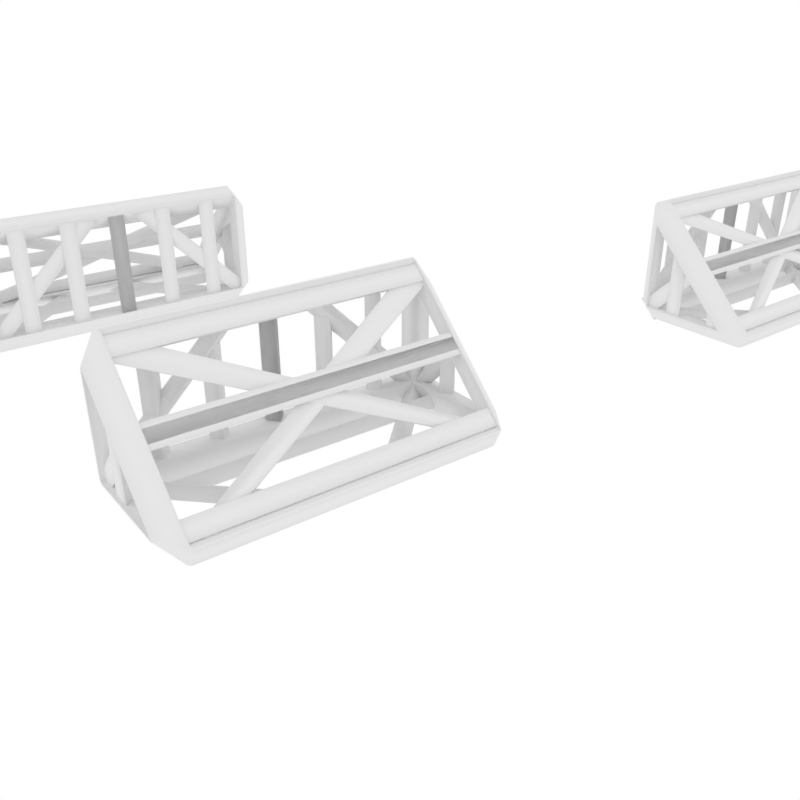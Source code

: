 # Source: Scaffolding_Blocks_-_Heavy.blend  (saved by Blender 2.79.0; exported with 4.5.12 LTS)
import bpy
from mathutils import Matrix  # noqa: F401  (used for matrix-valued properties, if any)

bpy.ops.wm.read_factory_settings(use_empty=True)
scene = bpy.context.scene
scene.name = 'HeavyScaffoldHalfSlope'

# ---- collections
col_collection_1_004 = bpy.data.collections.new('Collection 1.004'); scene.collection.children.link(col_collection_1_004)
col_collection_2_004 = bpy.data.collections.new('Collection 2.004'); scene.collection.children.link(col_collection_2_004)
col_collection_2_004.hide_render = True
col_collection_2_004.hide_viewport = True
col_collection_3_004 = bpy.data.collections.new('Collection 3.004'); scene.collection.children.link(col_collection_3_004)
col_collection_3_004.hide_render = True
col_collection_3_004.hide_viewport = True
col_collection_4_002 = bpy.data.collections.new('Collection 4.002'); scene.collection.children.link(col_collection_4_002)
col_collection_11_004 = bpy.data.collections.new('Collection 11.004'); scene.collection.children.link(col_collection_11_004)
col_collection_11_004.hide_render = True
col_collection_11_004.hide_viewport = True

# ---- materials (node trees are filled in below, after node groups)
mat_paintedmetal_colorable = bpy.data.materials.new('PaintedMetal_Colorable')
mat_collision = bpy.data.materials.new('Collision')
mat_mountpoint = bpy.data.materials.new('MountPoint')

# ---- material node trees

# ---- world
world_world_001 = bpy.data.worlds.new('World.001'); scene.world = world_world_001
world_world_001.color = (1.0, 1.0, 1.0)
world_world_001.use_sun_shadow = False
world_world_001.sun_shadow_jitter_overblur = 0.0
world_world_001.cycles.sampling_method = 'MANUAL'

# ---- cameras
cam_camera_001 = bpy.data.cameras.new('Camera.001')
cam_camera_001.clip_end = 100.0
cam_camera_001.lens = 35.0
cam_camera_001.sensor_width = 32.0
cam_camera_001.sensor_height = 18.0
cam_camera_001.ortho_scale = 7.314
cam_camera_001.dof.focus_distance = 0.0

# ---- meshes
me_cube_232 = bpy.data.meshes.new('Cube.232')
me_cube_232.from_pydata([(-1.25, -1.1, -0.2121), (-1.1, -1.1, -0.3621), (-1.1, -1.25, -0.3621), (-0.2121, -1.1, -1.25), (-0.3621, -1.1, -1.1), (-0.3621, -1.25, -1.1), (-1.1, -1.1, -1.25), (-1.1, -1.25, -1.1), (-1.25, -1.1, -1.1), (-1.1, -1.1, -1.1), (-0.15, -1.1, -1.1), (-1.1, -1.1, -0.15), (-1.25, 1.1, -0.2121), (-1.1, 1.1, -0.3621), (-1.1, 1.25, -0.3621), (-0.2121, 1.1, -1.25), (-0.3621, 1.1, -1.1), (-0.3621, 1.25, -1.1), (-1.1, 1.1, -1.25), (-1.1, 1.25, -1.1), (-1.25, 1.1, -1.1), (-1.1, 1.1, -1.1), (-0.15, 1.1, -1.1), (-1.1, 1.1, -0.15)], [], [(0, 2, 11), (10, 5, 3), (4, 5, 2, 1), (6, 7, 8), (8, 0, 1, 9), (0, 8, 7, 2), (5, 7, 6, 3), (1, 2, 7, 9), (4, 9, 7, 5), (6, 9, 4, 3), (2, 5, 10, 11), (11, 10, 4, 1), (12, 23, 14), (22, 15, 17), (16, 13, 14, 17), (18, 20, 19), (20, 21, 13, 12), (12, 14, 19, 20), (17, 15, 18, 19), (13, 21, 19, 14), (16, 17, 19, 21), (18, 15, 16, 21), (14, 23, 22, 17), (23, 13, 16, 22), (1, 0, 12, 13), (0, 11, 23, 12), (1, 13, 23, 11), (3, 15, 22, 10), (4, 16, 15, 3), (4, 10, 22, 16), (6, 18, 20, 8), (9, 21, 20, 8), (6, 18, 21, 9)])
me_cube_232.polygons.foreach_set('use_smooth', [True] * 33)
_uv = me_cube_232.uv_layers.new(name='UVMap')
_uv.uv.foreach_set('vector', [0.06918, 0.5483, 0.1629, 0.4197, 0.1708, 0.4923, 0.3928, 0.255, 0.3583, 0.2444, 0.3927, 0.2368, 0.3157, 0.2454, 0.3583, 0.2444, 0.1629, 0.4197, 0.2376, 0.3238, 0.2658, 0.105, 0.2297, 0.1493, 0.1613, 0.04711, 0.1613, 0.04711, 0.06918, 0.5483, 7.946e-05, 0.448, 0.07664, 0.03155, 0.06918, 0.5483, 0.1613, 0.04711, 0.2297, 0.1493, 0.1629, 0.4197, 0.3583, 0.2444, 0.2297, 0.1493, 0.2658, 0.105, 0.3927, 0.2368, 0.2362, 0.3225, 0.1629, 0.4197, 0.2297, 0.1493, 0.2614, 0.2041, 0.3161, 0.2445, 0.2622, 0.2033, 0.2297, 0.1493, 0.3583, 0.2444, 0.2658, 0.105, 0.3438, 0.1363, 0.3915, 0.2084, 0.3927, 0.2368, 0.1629, 0.4197, 0.3583, 0.2444, 0.3928, 0.255, 0.1708, 0.4923, 0.1708, 0.4923, 0.3928, 0.255, 0.3964, 0.2848, 0.2728, 0.4282, 0.9335, 0.5483, 0.8337, 0.4889, 0.8441, 0.4182, 0.6399, 0.2521, 0.6403, 0.235, 0.6712, 0.2435, 0.708, 0.2455, 0.775, 0.3212, 0.8441, 0.4182, 0.6712, 0.2435, 0.7548, 0.1253, 0.8512, 0.07293, 0.7861, 0.1648, 0.8512, 0.07293, 0.9315, 0.05901, 0.9999, 0.454, 0.9335, 0.5483, 0.9335, 0.5483, 0.8441, 0.4182, 0.7861, 0.1648, 0.8512, 0.07293, 0.6712, 0.2435, 0.6403, 0.235, 0.7548, 0.1253, 0.7861, 0.1648, 0.7764, 0.32, 0.756, 0.212, 0.7861, 0.1648, 0.8441, 0.4182, 0.7077, 0.2448, 0.6712, 0.2435, 0.7861, 0.1648, 0.7553, 0.2112, 0.7548, 0.1253, 0.6403, 0.235, 0.6441, 0.205, 0.6811, 0.1581, 0.8441, 0.4182, 0.8337, 0.4889, 0.6399, 0.2521, 0.6712, 0.2435, 0.8337, 0.4889, 0.7494, 0.4346, 0.635, 0.2794, 0.6399, 0.2521, 0.06918, 0.6316, 0.06918, 0.5483, 0.9335, 0.5483, 0.9335, 0.6316, 0.06918, 0.5483, 0.1708, 0.4923, 0.8337, 0.4889, 0.9335, 0.5483, 0.2728, 0.4282, 0.7494, 0.4346, 0.8337, 0.4889, 0.1708, 0.4923, 0.3927, 0.2368, 0.6403, 0.235, 0.6399, 0.2521, 0.3928, 0.255, 0.3921, 0.2082, 0.6435, 0.2046, 0.6403, 0.235, 0.3927, 0.2368, 0.3964, 0.2848, 0.3928, 0.255, 0.6399, 0.2521, 0.635, 0.2794, 0.2658, 0.105, 0.7548, 0.1253, 0.8512, 0.07293, 0.1613, 0.04711, 0.1631, 7.946e-05, 0.8529, 0.0259, 0.8512, 0.07293, 0.1613, 0.04711, 0.2658, 0.105, 0.7548, 0.1253, 0.6804, 0.1572, 0.3442, 0.1349])
me_cube_232.materials.append(mat_paintedmetal_colorable)
me_cube_232.use_remesh_preserve_volume = False
me_cube_232.use_remesh_preserve_attributes = False
me_cube_232.use_mirror_vertex_groups = False
me_cube_232.update()
me_cube_233 = bpy.data.meshes.new('Cube.233')
me_cube_233.from_pydata([(-1.209, -1.112, -1.006), (-1.209, -0.3465, -0.2522), (-1.209, -1.006, -1.112), (-1.209, -0.1407, -0.2585), (-1.121, -1.114, -1.114), (-1.121, -0.2475, -0.2592), (-1.209, -1.114, -1.114)], [], [(3, 5, 4, 2), (0, 1, 3, 2, 6), (4, 5, 1, 0)])
me_cube_233.polygons.foreach_set('use_smooth', [True] * 3)
_uv = me_cube_233.uv_layers.new(name='UVMap')
_uv.uv.foreach_set('vector', [0.08889, 0.9999, 5.424e-05, 0.9408, 5.426e-05, 5.517e-05, 0.08889, 0.06017, 0.2049, 0.05997, 0.2041, 0.8901, 0.08889, 0.9999, 0.08889, 0.06017, 0.1465, 5.424e-05, 0.2943, 0.0001857, 0.2929, 0.9409, 0.2041, 0.8901, 0.2049, 0.05997])
me_cube_233.materials.append(mat_paintedmetal_colorable)
me_cube_233.use_remesh_preserve_volume = False
me_cube_233.use_remesh_preserve_attributes = False
me_cube_233.use_mirror_vertex_groups = False
me_cube_233.update()
me_cube_234 = bpy.data.meshes.new('Cube.234')
me_cube_234.from_pydata([(-1.209, -1.112, -1.006), (-1.209, -1.006, -1.112), (-1.121, -1.114, -1.114), (-1.209, -1.114, -1.114), (-1.209, -0.7832, -0.6772), (-1.209, -0.6803, -0.7864), (-1.126, -0.6949, -0.7011)], [], [(5, 6, 2, 1), (2, 6, 4, 0), (0, 4, 5, 1, 3)])
me_cube_234.polygons.foreach_set('use_smooth', [True] * 3)
_uv = me_cube_234.uv_layers.new(name='UVMap')
_uv.uv.foreach_set('vector', [0.03662, 0.4994, 3.475e-05, 0.5, 3.475e-05, 3.475e-05, 0.03662, 0.02455, 0.1208, 3.502e-05, 0.1208, 0.5, 0.08423, 0.5009, 0.08423, 0.0248, 0.08423, 0.0248, 0.08423, 0.5009, 0.03662, 0.4994, 0.03662, 0.02455, 0.06043, 3.506e-05])
me_cube_234.materials.append(mat_paintedmetal_colorable)
me_cube_234.use_remesh_preserve_volume = False
me_cube_234.use_remesh_preserve_attributes = False
me_cube_234.use_mirror_vertex_groups = False
me_cube_234.update()
me_cube_235 = bpy.data.meshes.new('Cube.235')
me_cube_235.from_pydata([(-1.112, -1.006, -1.209), (-0.2407, -0.1346, -1.209), (-1.006, -1.112, -1.209), (-0.2066, -0.3127, -1.209), (-1.114, -1.114, -1.121), (-0.1696, -0.1696, -1.121), (-1.114, -1.114, -1.209)], [], [(3, 5, 4, 2), (0, 1, 3, 2, 6), (4, 5, 1, 0)])
me_cube_235.polygons.foreach_set('use_smooth', [True] * 3)
_uv = me_cube_235.uv_layers.new(name='UVMap')
_uv.uv.foreach_set('vector', [0.08636, 0.9046, 5.338e-05, 0.9999, 5.349e-05, 5.42e-05, 0.08636, 0.0579, 0.1987, 0.05847, 0.1987, 0.9809, 0.08636, 0.9046, 0.08636, 0.0579, 0.1425, 5.401e-05, 0.285, 5.338e-05, 0.285, 0.9999, 0.1987, 0.9809, 0.1987, 0.05847])
me_cube_235.materials.append(mat_paintedmetal_colorable)
me_cube_235.use_remesh_preserve_volume = False
me_cube_235.use_remesh_preserve_attributes = False
me_cube_235.use_mirror_vertex_groups = False
me_cube_235.update()
me_cube_236 = bpy.data.meshes.new('Cube.236')
me_cube_236.from_pydata([(-0.075, -1.125, -1.219), (-0.075, 1.125, -1.219), (0.075, -1.125, -1.219), (0.075, 1.125, -1.219), (0.0, -1.125, -1.131), (0.0, 1.125, -1.131)], [], [(3, 5, 4, 2), (0, 1, 3, 2), (4, 5, 1, 0)])
me_cube_236.polygons.foreach_set('use_smooth', [True] * 3)
_uv = me_cube_236.uv_layers.new(name='UVMap')
_uv.uv.foreach_set('vector', [0.05126, 1.0, 4.112e-05, 1.0, 4.112e-05, 4.112e-05, 0.05126, 4.112e-05, 0.1179, 4.112e-05, 0.1179, 1.0, 0.05126, 1.0, 0.05126, 4.112e-05, 0.1691, 4.112e-05, 0.1691, 1.0, 0.1179, 1.0, 0.1179, 4.112e-05])
me_cube_236.materials.append(mat_paintedmetal_colorable)
me_cube_236.use_remesh_preserve_volume = False
me_cube_236.use_remesh_preserve_attributes = False
me_cube_236.use_mirror_vertex_groups = False
me_cube_236.update()
me_cube_237 = bpy.data.meshes.new('Cube.237')
me_cube_237.from_pydata([(-0.09268, -1.114, 0.01964), (-0.09268, 1.114, 0.01964), (0.05732, -1.114, 0.01964), (0.05732, 1.114, 0.01964), (-0.01768, -1.114, 0.1071), (-0.01768, 1.114, 0.1071)], [], [(3, 5, 4, 2), (0, 1, 3, 2), (4, 5, 1, 0)])
me_cube_237.polygons.foreach_set('use_smooth', [True] * 3)
_uv = me_cube_237.uv_layers.new(name='UVMap')
_uv.uv.foreach_set('vector', [0.05126, 1.0, 4.112e-05, 1.0, 4.112e-05, 4.112e-05, 0.05126, 4.112e-05, 0.1179, 4.112e-05, 0.1179, 1.0, 0.05126, 1.0, 0.05126, 4.112e-05, 0.1691, 4.112e-05, 0.1691, 1.0, 0.1179, 1.0, 0.1179, 4.112e-05])
me_cube_237.materials.append(mat_paintedmetal_colorable)
me_cube_237.use_remesh_preserve_volume = False
me_cube_237.use_remesh_preserve_attributes = False
me_cube_237.use_mirror_vertex_groups = False
me_cube_237.update()
me_cube_238 = bpy.data.meshes.new('Cube.238')
me_cube_238.from_pydata([(-1.219, -0.075, -1.109), (-1.219, -0.075, -0.2213), (-1.219, 0.075, -1.109), (-1.219, 0.075, -0.2213), (-1.131, -4.945e-08, -1.109), (-1.131, -4.945e-08, -0.2213)], [], [(3, 5, 4, 2), (0, 1, 3, 2), (4, 5, 1, 0)])
me_cube_238.polygons.foreach_set('use_smooth', [True] * 3)
_uv = me_cube_238.uv_layers.new(name='UVMap')
_uv.uv.foreach_set('vector', [0.05126, 1.0, 4.112e-05, 1.0, 4.112e-05, 4.112e-05, 0.05126, 4.112e-05, 0.1179, 4.112e-05, 0.1179, 1.0, 0.05126, 1.0, 0.05126, 4.112e-05, 0.1691, 4.112e-05, 0.1691, 1.0, 0.1179, 1.0, 0.1179, 4.112e-05])
me_cube_238.materials.append(mat_paintedmetal_colorable)
me_cube_238.use_remesh_preserve_volume = False
me_cube_238.use_remesh_preserve_attributes = False
me_cube_238.use_mirror_vertex_groups = False
me_cube_238.update()
me_cube_239 = bpy.data.meshes.new('Cube.239')
me_cube_239.from_pydata([(-1.219, 0.9125, -0.9667), (-1.219, 0.7625, -0.9667), (-1.131, 0.8375, -0.9667), (-1.219, 0.5, -0.9667), (-1.219, 0.35, -0.9667), (-1.131, 0.425, -0.9667), (-1.219, 0.35, -0.95), (-1.131, 0.8375, -0.4625), (-1.219, 0.5, -0.8), (-1.219, 0.9125, -0.3875), (-1.219, 0.8664, -0.4336), (-1.131, 0.425, -0.875), (-1.219, 0.7625, -0.5375)], [], [(0, 1, 12, 10, 9), (2, 0, 9, 7), (3, 4, 6, 8), (5, 3, 8, 11), (11, 6, 4, 5), (7, 12, 1, 2), (8, 6, 11), (10, 12, 7, 9)])
me_cube_239.polygons.foreach_set('use_smooth', [1, 1, 1, 1, 1, 1, 0, 0])
_uv = me_cube_239.uv_layers.new(name='UVMap')
_uv.uv.foreach_set('vector', [0.1179, 4.112e-05, 0.05126, 4.112e-05, 0.05126, 0.2611, 0.09743, 0.3073, 0.1179, 0.3278, 0.1691, 4.112e-05, 0.1179, 4.112e-05, 0.1179, 0.3278, 0.1691, 0.2945, 0.1179, 4.112e-05, 0.05126, 4.112e-05, 0.05126, 0.07781, 0.1179, 0.1445, 0.1691, 4.112e-05, 0.1179, 4.112e-05, 0.1179, 0.1445, 0.1691, 0.1111, 4.112e-05, 0.1111, 0.05126, 0.07781, 0.05126, 4.112e-05, 4.112e-05, 4.112e-05, 4.112e-05, 0.2945, 0.05126, 0.2611, 0.05126, 4.112e-05, 4.112e-05, 4.112e-05, 0.0, 0.0, 0.0, 0.0, 0.0, 0.0, 0.0, 0.0, 0.0, 0.0, 0.0, 0.0, 0.0, 0.0])
me_cube_239.materials.append(mat_paintedmetal_colorable)
me_cube_239.use_remesh_preserve_volume = False
me_cube_239.use_remesh_preserve_attributes = False
me_cube_239.use_mirror_vertex_groups = False
me_cube_239.update()
me_cube_242 = bpy.data.meshes.new('Cube.242')
me_cube_242.from_pydata([(-1.09, 1.006, -0.2185), (-0.2234, -1.115, -1.085), (-0.9816, 1.112, -0.3267), (-0.2011, -0.925, -1.107), (-1.154, 1.114, -0.2782), (-0.2446, -1.049, -1.188), (-1.092, 1.114, -0.2164)], [], [(3, 5, 4, 2), (0, 1, 3, 2, 6), (4, 5, 1, 0)])
me_cube_242.polygons.foreach_set('use_smooth', [True] * 3)
_uv = me_cube_242.uv_layers.new(name='UVMap')
_uv.uv.foreach_set('vector', [0.03662, 0.9742, 3.475e-05, 1.0, 3.475e-05, 3.475e-05, 0.03662, 0.02455, 0.08423, 0.0248, 0.08423, 0.9769, 0.03662, 0.9742, 0.03662, 0.02455, 0.06043, 3.506e-05, 0.1208, 3.502e-05, 0.1208, 1.0, 0.08423, 0.9769, 0.08423, 0.0248])
me_cube_242.materials.append(mat_paintedmetal_colorable)
me_cube_242.use_remesh_preserve_volume = False
me_cube_242.use_remesh_preserve_attributes = False
me_cube_242.use_mirror_vertex_groups = False
me_cube_242.update()
me_cube_240 = bpy.data.meshes.new('Cube.240')
me_cube_240.from_pydata([(-1.25, -1.25, -1.25), (-1.25, -1.25, 0.0), (-1.25, 1.25, -1.25), (-1.25, 1.25, 0.0), (0.0, -1.25, -1.25), (0.0, 1.25, -1.25)], [], [(0, 1, 3, 2), (2, 3, 5), (4, 1, 0), (2, 5, 4, 0), (3, 1, 4, 5)])
me_cube_240.materials.append(mat_collision)
me_cube_240.use_remesh_preserve_volume = False
me_cube_240.use_remesh_preserve_attributes = False
me_cube_240.use_mirror_vertex_groups = False
me_cube_240.update()
me_mountpoint_face_001 = bpy.data.meshes.new('MountPoint.Face.001')
me_mountpoint_face_001.from_pydata([(-0.25, 1.0, -1.25), (-1.0, 1.0, -1.25), (-0.25, -1.0, -1.25), (-1.0, -1.0, -1.25), (0.0, -1.0, -1.25), (-1.25, -1.0, -1.25), (0.0, -1.25, -1.25), (-1.25, -1.25, -1.25), (-0.25, -0.625, -1.25), (-0.25, 0.625, -1.25), (-1.25, 1.0, -1.25), (0.0, 1.0, -1.25), (-1.25, 1.25, -1.25), (0.0, 1.25, -1.25), (-1.0, -0.625, -1.25), (-1.0, 0.625, -1.25)], [(0, 1), (3, 2)], [(10, 12, 13, 11), (4, 2, 0, 11), (5, 10, 1, 3), (14, 15, 9, 8), (7, 5, 4, 6)])
me_mountpoint_face_001.materials.append(mat_mountpoint)
me_mountpoint_face_001.use_remesh_preserve_volume = False
me_mountpoint_face_001.use_remesh_preserve_attributes = False
me_mountpoint_face_001.use_mirror_vertex_groups = False
me_mountpoint_face_001.update()
me_mountpoint_face_002 = bpy.data.meshes.new('MountPoint.Face.002')
me_mountpoint_face_002.from_pydata([(1.0, 1.0, -1.25), (0.25, 1.0, -1.25), (1.0, -1.0, -1.25), (0.25, -1.0, -1.25), (1.25, -1.0, -1.25), (0.0, -1.0, -1.25), (1.25, -1.25, -1.25), (0.0, -1.25, -1.25), (0.25, -0.625, -1.25), (0.25, 0.625, -1.25), (0.0, 1.0, -1.25), (1.25, 1.0, -1.25), (0.0, 1.25, -1.25), (1.25, 1.25, -1.25), (1.0, -0.625, -1.25), (1.0, 0.625, -1.25)], [(0, 1), (3, 2)], [(10, 12, 13, 11), (4, 2, 0, 11), (5, 10, 1, 3), (9, 15, 14, 8), (7, 5, 4, 6)])
me_mountpoint_face_002.materials.append(mat_mountpoint)
me_mountpoint_face_002.use_remesh_preserve_volume = False
me_mountpoint_face_002.use_remesh_preserve_attributes = False
me_mountpoint_face_002.use_mirror_vertex_groups = False
me_mountpoint_face_002.update()
me_cube_241 = bpy.data.meshes.new('Cube.241')
me_cube_241.from_pydata([(5.464e-08, -1.25, -0.625), (5.464e-08, -1.25, -1.25), (-0.625, -1.25, -0.625), (-0.625, -1.25, -1.25), (-0.625, -1.25, 0.0), (-0.625, -1.25, -1.25), (-1.25, -1.25, 0.0), (-1.25, -1.25, -1.25)], [], [(0, 2, 3, 1), (4, 6, 7, 5)])
me_cube_241.materials.append(mat_mountpoint)
me_cube_241.use_remesh_preserve_volume = False
me_cube_241.use_remesh_preserve_attributes = False
me_cube_241.use_mirror_vertex_groups = False
me_cube_241.update()
me_cube_243 = bpy.data.meshes.new('Cube.243')
me_cube_243.from_pydata([(-0.625, 1.25, 0.0), (-0.625, 1.25, -1.25), (-1.25, 1.25, 0.0), (-1.25, 1.25, -1.25), (-5.464e-08, 1.25, -0.625), (-5.464e-08, 1.25, -1.25), (-0.625, 1.25, -0.625), (-0.625, 1.25, -1.25)], [], [(0, 1, 3, 2), (4, 5, 7, 6)])
me_cube_243.materials.append(mat_mountpoint)
me_cube_243.use_remesh_preserve_volume = False
me_cube_243.use_remesh_preserve_attributes = False
me_cube_243.use_mirror_vertex_groups = False
me_cube_243.update()

# ---- objects
ob_edges_030 = bpy.data.objects.new('Edges.030', me_cube_232)
ob_strutsdiagonal_062 = bpy.data.objects.new('StrutsDiagonal.062', me_cube_233)
ob_strutsdiagonal_063 = bpy.data.objects.new('StrutsDiagonal.063', me_cube_234)
ob_strutsdiagonaltop_038 = bpy.data.objects.new('StrutsDiagonalTop.038', me_cube_235)
ob_strutstop_042 = bpy.data.objects.new('StrutsTop.042', me_cube_236)
ob_strutstop_043 = bpy.data.objects.new('StrutsTop.043', me_cube_237)
ob_strutsvertical_097 = bpy.data.objects.new('StrutsVertical.097', me_cube_238)
ob_strutsvertical_098 = bpy.data.objects.new('StrutsVertical.098', me_cube_239)
ob_strutsdiagonaltop_039 = bpy.data.objects.new('StrutsDiagonalTop.039', me_cube_242)
ob_camera_001 = bpy.data.objects.new('Camera.001', cam_camera_001)
ob_reference_008 = bpy.data.objects.new('Reference.008', None)
ob_collision_000 = bpy.data.objects.new('Collision.000', me_cube_240)
ob_mountpoint_face_nz_001 = bpy.data.objects.new('MountPoint.Face.NZ.001', me_mountpoint_face_001)
ob_mountpoint_face_nx_001 = bpy.data.objects.new('MountPoint.Face.NX.001', me_mountpoint_face_002)
ob_mountpoint_triangle_ny_001 = bpy.data.objects.new('Mountpoint.Triangle.NY.001', me_cube_241)
ob_mountpoint_triangle_py_001 = bpy.data.objects.new('Mountpoint.Triangle.PY.001', me_cube_243)
ob_mirrortopbottom_010 = bpy.data.objects.new('MirrorTopBottom.010', None)
ob_strutsdiagonaltop_035 = bpy.data.objects.new('StrutsDiagonalTop.035', me_cube_242)
ob_strutsvertical_101 = bpy.data.objects.new('StrutsVertical.101', me_cube_239)
ob_strutsvertical_100 = bpy.data.objects.new('StrutsVertical.100', me_cube_238)
ob_strutstop_039 = bpy.data.objects.new('StrutsTop.039', me_cube_237)
ob_strutstop_038 = bpy.data.objects.new('StrutsTop.038', me_cube_236)
ob_strutsdiagonaltop_034 = bpy.data.objects.new('StrutsDiagonalTop.034', me_cube_235)
ob_strutsdiagonal_059 = bpy.data.objects.new('StrutsDiagonal.059', me_cube_234)
ob_strutsdiagonal_058 = bpy.data.objects.new('StrutsDiagonal.058', me_cube_233)
ob_edges_004 = bpy.data.objects.new('Edges.004', me_cube_232)
ob_mirrorleftright_010 = bpy.data.objects.new('MirrorLeftRight.010', None)
ob_strutsdiagonaltop_033 = bpy.data.objects.new('StrutsDiagonalTop.033', me_cube_242)
ob_strutsvertical_099 = bpy.data.objects.new('StrutsVertical.099', me_cube_239)
ob_strutsvertical_000 = bpy.data.objects.new('StrutsVertical.000', me_cube_238)
ob_strutstop_037 = bpy.data.objects.new('StrutsTop.037', me_cube_237)
ob_strutstop_000 = bpy.data.objects.new('StrutsTop.000', me_cube_236)
ob_strutsdiagonaltop_000 = bpy.data.objects.new('StrutsDiagonalTop.000', me_cube_235)
ob_strutsdiagonal_057 = bpy.data.objects.new('StrutsDiagonal.057', me_cube_234)
ob_strutsdiagonal_056 = bpy.data.objects.new('StrutsDiagonal.056', me_cube_233)
ob_edges_000 = bpy.data.objects.new('Edges.000', me_cube_232)
ob_mirrorfrontback_010 = bpy.data.objects.new('MirrorFrontBack.010', None)
ob_strutsdiagonaltop_037 = bpy.data.objects.new('StrutsDiagonalTop.037', me_cube_242)
ob_strutsvertical_103 = bpy.data.objects.new('StrutsVertical.103', me_cube_239)
ob_strutsvertical_102 = bpy.data.objects.new('StrutsVertical.102', me_cube_238)
ob_strutstop_041 = bpy.data.objects.new('StrutsTop.041', me_cube_237)
ob_strutstop_040 = bpy.data.objects.new('StrutsTop.040', me_cube_236)
ob_strutsdiagonaltop_036 = bpy.data.objects.new('StrutsDiagonalTop.036', me_cube_235)
ob_strutsdiagonal_061 = bpy.data.objects.new('StrutsDiagonal.061', me_cube_234)
ob_strutsdiagonal_060 = bpy.data.objects.new('StrutsDiagonal.060', me_cube_233)
ob_edges_029 = bpy.data.objects.new('Edges.029', me_cube_232)

# ---- transforms, parenting, visibility, modifiers, constraints
ob_edges_030.location = (0.0, 0.0, 0.0)
ob_edges_030.lineart.crease_threshold = 0.0
_m = ob_edges_030.modifiers.new('Bevel', 'BEVEL')
_m.width = 0.01
_m.width_pct = 0.01
_m.limit_method = 'NONE'
_m.spread = 0.0
ob_strutsdiagonal_062.parent = ob_edges_030
ob_strutsdiagonal_062.location = (0.0, 0.0, 0.0)
ob_strutsdiagonal_062.lineart.crease_threshold = 0.0
_m = ob_strutsdiagonal_062.modifiers.new('Bevel', 'BEVEL')
_m.width = 0.01
_m.width_pct = 0.01
_m.limit_method = 'NONE'
_m.spread = 0.0
_m = ob_strutsdiagonal_062.modifiers.new('Mirror', 'MIRROR')
_m.use_axis = (False, True, False)
ob_strutsdiagonal_063.parent = ob_edges_030
ob_strutsdiagonal_063.location = (0.0, 0.0, 0.0)
ob_strutsdiagonal_063.rotation_euler = (1.571, 0.0, 1.571)
ob_strutsdiagonal_063.lineart.crease_threshold = 0.0
_m = ob_strutsdiagonal_063.modifiers.new('Bevel', 'BEVEL')
_m.width = 0.01
_m.width_pct = 0.01
_m.limit_method = 'NONE'
_m.spread = 0.0
_m = ob_strutsdiagonal_063.modifiers.new('Mirror', 'MIRROR')
ob_strutsdiagonaltop_038.parent = ob_edges_030
ob_strutsdiagonaltop_038.location = (0.0, 0.0, 0.0)
ob_strutsdiagonaltop_038.lineart.crease_threshold = 0.0
_m = ob_strutsdiagonaltop_038.modifiers.new('Bevel', 'BEVEL')
_m.width = 0.01
_m.width_pct = 0.01
_m.limit_method = 'NONE'
_m.spread = 0.0
_m = ob_strutsdiagonaltop_038.modifiers.new('Mirror', 'MIRROR')
_m.use_axis = (False, True, False)
ob_strutstop_042.parent = ob_edges_030
ob_strutstop_042.location = (-0.5, 0.0, 0.0)
ob_strutstop_042.lineart.crease_threshold = 0.0
_m = ob_strutstop_042.modifiers.new('Array', 'ARRAY')
_m.constant_offset_displace = (0.0, 0.0, 0.0)
_m.relative_offset_displace = (-2.75, 0.0, 0.0)
_m = ob_strutstop_042.modifiers.new('Bevel', 'BEVEL')
_m.width = 0.01
_m.width_pct = 0.01
_m.limit_method = 'NONE'
_m.spread = 0.0
ob_strutstop_043.parent = ob_edges_030
ob_strutstop_043.location = (-0.625, -8.882e-15, -0.625)
ob_strutstop_043.rotation_euler = (3.142, 0.7854, 0.0)
ob_strutstop_043.lineart.crease_threshold = 0.0
_m = ob_strutstop_043.modifiers.new('Array', 'ARRAY')
_m.constant_offset_displace = (0.0, 0.0, 0.0)
_m.relative_offset_displace = (3.85, 0.0, 0.0)
_m = ob_strutstop_043.modifiers.new('Mirror', 'MIRROR')
_m = ob_strutstop_043.modifiers.new('Bevel', 'BEVEL')
_m.width = 0.01
_m.width_pct = 0.01
_m.limit_method = 'NONE'
_m.spread = 0.0
ob_strutsvertical_097.parent = ob_edges_030
ob_strutsvertical_097.location = (0.0, 0.0, 0.0)
ob_strutsvertical_097.lineart.crease_threshold = 0.0
_m = ob_strutsvertical_097.modifiers.new('Array', 'ARRAY')
_m.count = 3
_m.constant_offset_displace = (0.0, 0.0, 0.0)
_m.relative_offset_displace = (0.0, 2.75, 0.0)
_m = ob_strutsvertical_097.modifiers.new('Mirror', 'MIRROR')
_m.use_axis = (False, True, False)
_m = ob_strutsvertical_097.modifiers.new('Bevel', 'BEVEL')
_m.width = 0.01
_m.width_pct = 0.01
_m.limit_method = 'NONE'
_m.spread = 0.0
ob_strutsvertical_098.parent = ob_edges_030
ob_strutsvertical_098.location = (0.0, 0.0, -0.15)
ob_strutsvertical_098.rotation_euler = (0.0, 0.0, 1.571)
ob_strutsvertical_098.lineart.crease_threshold = 0.0
_m = ob_strutsvertical_098.modifiers.new('Bevel', 'BEVEL')
_m.width = 0.01
_m.width_pct = 0.01
_m.limit_method = 'NONE'
_m.spread = 0.0
_m = ob_strutsvertical_098.modifiers.new('Mirror', 'MIRROR')
ob_strutsdiagonaltop_039.parent = ob_edges_030
ob_strutsdiagonaltop_039.location = (0.0, 0.0, 0.0)
ob_strutsdiagonaltop_039.lineart.crease_threshold = 0.0
_m = ob_strutsdiagonaltop_039.modifiers.new('Bevel', 'BEVEL')
_m.width = 0.01
_m.width_pct = 0.01
_m.limit_method = 'NONE'
_m.spread = 0.0
_m = ob_strutsdiagonaltop_039.modifiers.new('Mirror', 'MIRROR')
_m.use_axis = (False, True, False)
ob_camera_001.location = (3.5, -2.5, 1.62)
ob_camera_001.rotation_euler = (1.114, 0.0, 0.9233)
ob_camera_001.lock_rotations_4d = False
ob_camera_001.empty_display_type = 'ARROWS'
ob_camera_001.color = (0.0, 0.0, 0.0, 0.0)
ob_camera_001.display_type = 'WIRE'
ob_camera_001.lineart.crease_threshold = 0.0
ob_reference_008.location = (0.0, 0.0, 0.0)
ob_reference_008.rotation_euler = (0.0, 0.0, 1.571)
ob_reference_008.empty_display_size = 1.25
ob_reference_008.empty_image_offset = (0.0, 0.0)
ob_reference_008.lineart.crease_threshold = 0.0
ob_collision_000.location = (0.0, 0.0, 0.0)
ob_collision_000.lineart.crease_threshold = 0.0
ob_mountpoint_face_nz_001.location = (0.0, 0.0, 0.0)
ob_mountpoint_face_nz_001.lineart.crease_threshold = 0.0
ob_mountpoint_face_nx_001.parent = ob_mountpoint_face_nz_001
ob_mountpoint_face_nx_001.location = (0.0, 0.0, 0.0)
ob_mountpoint_face_nx_001.rotation_euler = (0.0, 1.571, 0.0)
ob_mountpoint_face_nx_001.lineart.crease_threshold = 0.0
ob_mountpoint_triangle_ny_001.parent = ob_mountpoint_face_nz_001
ob_mountpoint_triangle_ny_001.location = (0.0, 0.0, 0.0)
ob_mountpoint_triangle_ny_001.lineart.crease_threshold = 0.0
ob_mountpoint_triangle_py_001.parent = None
ob_mountpoint_triangle_py_001.location = (0.0, 0.0, 0.0)
ob_mountpoint_triangle_py_001.lineart.crease_threshold = 0.0
ob_mirrortopbottom_010.location = (0.0, 0.0, 5.0)
ob_mirrortopbottom_010.rotation_euler = (3.142, 0.0, 0.0)
ob_mirrortopbottom_010.empty_display_type = 'ARROWS'
ob_mirrortopbottom_010.empty_display_size = 2.5
ob_mirrortopbottom_010.empty_image_offset = (0.0, 0.0)
ob_mirrortopbottom_010.show_in_front = True
ob_mirrortopbottom_010.lineart.crease_threshold = 0.0
ob_strutsdiagonaltop_035.parent = ob_mirrortopbottom_010
ob_strutsdiagonaltop_035.location = (0.0, 0.0, 0.0)
ob_strutsdiagonaltop_035.hide_select = True
ob_strutsdiagonaltop_035.lineart.crease_threshold = 0.0
_m = ob_strutsdiagonaltop_035.modifiers.new('Bevel', 'BEVEL')
_m.width = 0.01
_m.width_pct = 0.01
_m.limit_method = 'NONE'
_m.spread = 0.0
_m = ob_strutsdiagonaltop_035.modifiers.new('Mirror', 'MIRROR')
_m.use_axis = (False, True, False)
ob_strutsvertical_101.parent = ob_mirrortopbottom_010
ob_strutsvertical_101.location = (0.0, 0.0, -0.15)
ob_strutsvertical_101.rotation_euler = (0.0, 0.0, 1.571)
ob_strutsvertical_101.hide_select = True
ob_strutsvertical_101.lineart.crease_threshold = 0.0
_m = ob_strutsvertical_101.modifiers.new('Bevel', 'BEVEL')
_m.width = 0.01
_m.width_pct = 0.01
_m.limit_method = 'NONE'
_m.spread = 0.0
_m = ob_strutsvertical_101.modifiers.new('Mirror', 'MIRROR')
ob_strutsvertical_100.parent = ob_mirrortopbottom_010
ob_strutsvertical_100.location = (0.0, 0.0, 0.0)
ob_strutsvertical_100.hide_select = True
ob_strutsvertical_100.lineart.crease_threshold = 0.0
_m = ob_strutsvertical_100.modifiers.new('Array', 'ARRAY')
_m.count = 3
_m.constant_offset_displace = (0.0, 0.0, 0.0)
_m.relative_offset_displace = (0.0, 2.75, 0.0)
_m = ob_strutsvertical_100.modifiers.new('Mirror', 'MIRROR')
_m.use_axis = (False, True, False)
_m = ob_strutsvertical_100.modifiers.new('Bevel', 'BEVEL')
_m.width = 0.01
_m.width_pct = 0.01
_m.limit_method = 'NONE'
_m.spread = 0.0
ob_strutstop_039.parent = ob_mirrortopbottom_010
ob_strutstop_039.location = (-0.625, -8.882e-15, -0.625)
ob_strutstop_039.rotation_euler = (3.142, 0.7854, 0.0)
ob_strutstop_039.hide_select = True
ob_strutstop_039.lineart.crease_threshold = 0.0
_m = ob_strutstop_039.modifiers.new('Array', 'ARRAY')
_m.constant_offset_displace = (0.0, 0.0, 0.0)
_m.relative_offset_displace = (3.85, 0.0, 0.0)
_m = ob_strutstop_039.modifiers.new('Mirror', 'MIRROR')
_m = ob_strutstop_039.modifiers.new('Bevel', 'BEVEL')
_m.width = 0.01
_m.width_pct = 0.01
_m.limit_method = 'NONE'
_m.spread = 0.0
ob_strutstop_038.parent = ob_mirrortopbottom_010
ob_strutstop_038.location = (-0.5, 0.0, 0.0)
ob_strutstop_038.hide_select = True
ob_strutstop_038.lineart.crease_threshold = 0.0
_m = ob_strutstop_038.modifiers.new('Array', 'ARRAY')
_m.constant_offset_displace = (0.0, 0.0, 0.0)
_m.relative_offset_displace = (-2.75, 0.0, 0.0)
_m = ob_strutstop_038.modifiers.new('Bevel', 'BEVEL')
_m.width = 0.01
_m.width_pct = 0.01
_m.limit_method = 'NONE'
_m.spread = 0.0
ob_strutsdiagonaltop_034.parent = ob_mirrortopbottom_010
ob_strutsdiagonaltop_034.location = (0.0, 0.0, 0.0)
ob_strutsdiagonaltop_034.hide_select = True
ob_strutsdiagonaltop_034.lineart.crease_threshold = 0.0
_m = ob_strutsdiagonaltop_034.modifiers.new('Bevel', 'BEVEL')
_m.width = 0.01
_m.width_pct = 0.01
_m.limit_method = 'NONE'
_m.spread = 0.0
_m = ob_strutsdiagonaltop_034.modifiers.new('Mirror', 'MIRROR')
_m.use_axis = (False, True, False)
ob_strutsdiagonal_059.parent = ob_mirrortopbottom_010
ob_strutsdiagonal_059.location = (0.0, 0.0, 0.0)
ob_strutsdiagonal_059.rotation_euler = (1.571, 0.0, 1.571)
ob_strutsdiagonal_059.hide_select = True
ob_strutsdiagonal_059.lineart.crease_threshold = 0.0
_m = ob_strutsdiagonal_059.modifiers.new('Bevel', 'BEVEL')
_m.width = 0.01
_m.width_pct = 0.01
_m.limit_method = 'NONE'
_m.spread = 0.0
_m = ob_strutsdiagonal_059.modifiers.new('Mirror', 'MIRROR')
ob_strutsdiagonal_058.parent = ob_mirrortopbottom_010
ob_strutsdiagonal_058.location = (0.0, 0.0, 0.0)
ob_strutsdiagonal_058.hide_select = True
ob_strutsdiagonal_058.lineart.crease_threshold = 0.0
_m = ob_strutsdiagonal_058.modifiers.new('Bevel', 'BEVEL')
_m.width = 0.01
_m.width_pct = 0.01
_m.limit_method = 'NONE'
_m.spread = 0.0
_m = ob_strutsdiagonal_058.modifiers.new('Mirror', 'MIRROR')
_m.use_axis = (False, True, False)
ob_edges_004.parent = ob_mirrortopbottom_010
ob_edges_004.location = (0.0, 0.0, 0.0)
ob_edges_004.hide_select = True
ob_edges_004.lineart.crease_threshold = 0.0
_m = ob_edges_004.modifiers.new('Bevel', 'BEVEL')
_m.width = 0.01
_m.width_pct = 0.01
_m.limit_method = 'NONE'
_m.spread = 0.0
ob_mirrorleftright_010.location = (-5.0, 0.0, 0.0)
ob_mirrorleftright_010.rotation_euler = (0.0, 0.0, 3.142)
ob_mirrorleftright_010.empty_display_type = 'ARROWS'
ob_mirrorleftright_010.empty_display_size = 2.5
ob_mirrorleftright_010.empty_image_offset = (0.0, 0.0)
ob_mirrorleftright_010.show_in_front = True
ob_mirrorleftright_010.lineart.crease_threshold = 0.0
ob_strutsdiagonaltop_033.parent = ob_mirrorleftright_010
ob_strutsdiagonaltop_033.location = (0.0, 0.0, 0.0)
ob_strutsdiagonaltop_033.hide_select = True
ob_strutsdiagonaltop_033.lineart.crease_threshold = 0.0
_m = ob_strutsdiagonaltop_033.modifiers.new('Bevel', 'BEVEL')
_m.width = 0.01
_m.width_pct = 0.01
_m.limit_method = 'NONE'
_m.spread = 0.0
_m = ob_strutsdiagonaltop_033.modifiers.new('Mirror', 'MIRROR')
_m.use_axis = (False, True, False)
ob_strutsvertical_099.parent = ob_mirrorleftright_010
ob_strutsvertical_099.location = (0.0, 0.0, -0.15)
ob_strutsvertical_099.rotation_euler = (0.0, 0.0, 1.571)
ob_strutsvertical_099.hide_select = True
ob_strutsvertical_099.lineart.crease_threshold = 0.0
_m = ob_strutsvertical_099.modifiers.new('Bevel', 'BEVEL')
_m.width = 0.01
_m.width_pct = 0.01
_m.limit_method = 'NONE'
_m.spread = 0.0
_m = ob_strutsvertical_099.modifiers.new('Mirror', 'MIRROR')
ob_strutsvertical_000.parent = ob_mirrorleftright_010
ob_strutsvertical_000.location = (0.0, 0.0, 0.0)
ob_strutsvertical_000.hide_select = True
ob_strutsvertical_000.lineart.crease_threshold = 0.0
_m = ob_strutsvertical_000.modifiers.new('Array', 'ARRAY')
_m.count = 3
_m.constant_offset_displace = (0.0, 0.0, 0.0)
_m.relative_offset_displace = (0.0, 2.75, 0.0)
_m = ob_strutsvertical_000.modifiers.new('Mirror', 'MIRROR')
_m.use_axis = (False, True, False)
_m = ob_strutsvertical_000.modifiers.new('Bevel', 'BEVEL')
_m.width = 0.01
_m.width_pct = 0.01
_m.limit_method = 'NONE'
_m.spread = 0.0
ob_strutstop_037.parent = ob_mirrorleftright_010
ob_strutstop_037.location = (-0.625, -8.882e-15, -0.625)
ob_strutstop_037.rotation_euler = (3.142, 0.7854, 0.0)
ob_strutstop_037.hide_select = True
ob_strutstop_037.lineart.crease_threshold = 0.0
_m = ob_strutstop_037.modifiers.new('Array', 'ARRAY')
_m.constant_offset_displace = (0.0, 0.0, 0.0)
_m.relative_offset_displace = (3.85, 0.0, 0.0)
_m = ob_strutstop_037.modifiers.new('Mirror', 'MIRROR')
_m = ob_strutstop_037.modifiers.new('Bevel', 'BEVEL')
_m.width = 0.01
_m.width_pct = 0.01
_m.limit_method = 'NONE'
_m.spread = 0.0
ob_strutstop_000.parent = ob_mirrorleftright_010
ob_strutstop_000.location = (-0.5, 0.0, 0.0)
ob_strutstop_000.hide_select = True
ob_strutstop_000.lineart.crease_threshold = 0.0
_m = ob_strutstop_000.modifiers.new('Array', 'ARRAY')
_m.constant_offset_displace = (0.0, 0.0, 0.0)
_m.relative_offset_displace = (-2.75, 0.0, 0.0)
_m = ob_strutstop_000.modifiers.new('Bevel', 'BEVEL')
_m.width = 0.01
_m.width_pct = 0.01
_m.limit_method = 'NONE'
_m.spread = 0.0
ob_strutsdiagonaltop_000.parent = ob_mirrorleftright_010
ob_strutsdiagonaltop_000.location = (0.0, 0.0, 0.0)
ob_strutsdiagonaltop_000.hide_select = True
ob_strutsdiagonaltop_000.lineart.crease_threshold = 0.0
_m = ob_strutsdiagonaltop_000.modifiers.new('Bevel', 'BEVEL')
_m.width = 0.01
_m.width_pct = 0.01
_m.limit_method = 'NONE'
_m.spread = 0.0
_m = ob_strutsdiagonaltop_000.modifiers.new('Mirror', 'MIRROR')
_m.use_axis = (False, True, False)
ob_strutsdiagonal_057.parent = ob_mirrorleftright_010
ob_strutsdiagonal_057.location = (0.0, 0.0, 0.0)
ob_strutsdiagonal_057.rotation_euler = (1.571, 0.0, 1.571)
ob_strutsdiagonal_057.hide_select = True
ob_strutsdiagonal_057.lineart.crease_threshold = 0.0
_m = ob_strutsdiagonal_057.modifiers.new('Bevel', 'BEVEL')
_m.width = 0.01
_m.width_pct = 0.01
_m.limit_method = 'NONE'
_m.spread = 0.0
_m = ob_strutsdiagonal_057.modifiers.new('Mirror', 'MIRROR')
ob_strutsdiagonal_056.parent = ob_mirrorleftright_010
ob_strutsdiagonal_056.location = (0.0, 0.0, 0.0)
ob_strutsdiagonal_056.hide_select = True
ob_strutsdiagonal_056.lineart.crease_threshold = 0.0
_m = ob_strutsdiagonal_056.modifiers.new('Bevel', 'BEVEL')
_m.width = 0.01
_m.width_pct = 0.01
_m.limit_method = 'NONE'
_m.spread = 0.0
_m = ob_strutsdiagonal_056.modifiers.new('Mirror', 'MIRROR')
_m.use_axis = (False, True, False)
ob_edges_000.parent = ob_mirrorleftright_010
ob_edges_000.location = (0.0, 0.0, 0.0)
ob_edges_000.hide_select = True
ob_edges_000.lineart.crease_threshold = 0.0
_m = ob_edges_000.modifiers.new('Bevel', 'BEVEL')
_m.width = 0.01
_m.width_pct = 0.01
_m.limit_method = 'NONE'
_m.spread = 0.0
ob_mirrorfrontback_010.location = (0.0, 5.0, 0.0)
ob_mirrorfrontback_010.empty_display_type = 'ARROWS'
ob_mirrorfrontback_010.empty_display_size = 2.5
ob_mirrorfrontback_010.empty_image_offset = (0.0, 0.0)
ob_mirrorfrontback_010.show_in_front = True
ob_mirrorfrontback_010.lineart.crease_threshold = 0.0
ob_strutsdiagonaltop_037.parent = ob_mirrorfrontback_010
ob_strutsdiagonaltop_037.location = (0.0, 0.0, 0.0)
ob_strutsdiagonaltop_037.hide_select = True
ob_strutsdiagonaltop_037.lineart.crease_threshold = 0.0
_m = ob_strutsdiagonaltop_037.modifiers.new('Bevel', 'BEVEL')
_m.width = 0.01
_m.width_pct = 0.01
_m.limit_method = 'NONE'
_m.spread = 0.0
_m = ob_strutsdiagonaltop_037.modifiers.new('Mirror', 'MIRROR')
_m.use_axis = (False, True, False)
ob_strutsvertical_103.parent = ob_mirrorfrontback_010
ob_strutsvertical_103.location = (0.0, 0.0, -0.15)
ob_strutsvertical_103.rotation_euler = (0.0, 0.0, 1.571)
ob_strutsvertical_103.hide_select = True
ob_strutsvertical_103.lineart.crease_threshold = 0.0
_m = ob_strutsvertical_103.modifiers.new('Bevel', 'BEVEL')
_m.width = 0.01
_m.width_pct = 0.01
_m.limit_method = 'NONE'
_m.spread = 0.0
_m = ob_strutsvertical_103.modifiers.new('Mirror', 'MIRROR')
ob_strutsvertical_102.parent = ob_mirrorfrontback_010
ob_strutsvertical_102.location = (0.0, 0.0, 0.0)
ob_strutsvertical_102.hide_select = True
ob_strutsvertical_102.lineart.crease_threshold = 0.0
_m = ob_strutsvertical_102.modifiers.new('Array', 'ARRAY')
_m.count = 3
_m.constant_offset_displace = (0.0, 0.0, 0.0)
_m.relative_offset_displace = (0.0, 2.75, 0.0)
_m = ob_strutsvertical_102.modifiers.new('Mirror', 'MIRROR')
_m.use_axis = (False, True, False)
_m = ob_strutsvertical_102.modifiers.new('Bevel', 'BEVEL')
_m.width = 0.01
_m.width_pct = 0.01
_m.limit_method = 'NONE'
_m.spread = 0.0
ob_strutstop_041.parent = ob_mirrorfrontback_010
ob_strutstop_041.location = (-0.625, -8.882e-15, -0.625)
ob_strutstop_041.rotation_euler = (3.142, 0.7854, 0.0)
ob_strutstop_041.hide_select = True
ob_strutstop_041.lineart.crease_threshold = 0.0
_m = ob_strutstop_041.modifiers.new('Array', 'ARRAY')
_m.constant_offset_displace = (0.0, 0.0, 0.0)
_m.relative_offset_displace = (3.85, 0.0, 0.0)
_m = ob_strutstop_041.modifiers.new('Mirror', 'MIRROR')
_m = ob_strutstop_041.modifiers.new('Bevel', 'BEVEL')
_m.width = 0.01
_m.width_pct = 0.01
_m.limit_method = 'NONE'
_m.spread = 0.0
ob_strutstop_040.parent = ob_mirrorfrontback_010
ob_strutstop_040.location = (-0.5, 0.0, 0.0)
ob_strutstop_040.hide_select = True
ob_strutstop_040.lineart.crease_threshold = 0.0
_m = ob_strutstop_040.modifiers.new('Array', 'ARRAY')
_m.constant_offset_displace = (0.0, 0.0, 0.0)
_m.relative_offset_displace = (-2.75, 0.0, 0.0)
_m = ob_strutstop_040.modifiers.new('Bevel', 'BEVEL')
_m.width = 0.01
_m.width_pct = 0.01
_m.limit_method = 'NONE'
_m.spread = 0.0
ob_strutsdiagonaltop_036.parent = ob_mirrorfrontback_010
ob_strutsdiagonaltop_036.location = (0.0, 0.0, 0.0)
ob_strutsdiagonaltop_036.hide_select = True
ob_strutsdiagonaltop_036.lineart.crease_threshold = 0.0
_m = ob_strutsdiagonaltop_036.modifiers.new('Bevel', 'BEVEL')
_m.width = 0.01
_m.width_pct = 0.01
_m.limit_method = 'NONE'
_m.spread = 0.0
_m = ob_strutsdiagonaltop_036.modifiers.new('Mirror', 'MIRROR')
_m.use_axis = (False, True, False)
ob_strutsdiagonal_061.parent = ob_mirrorfrontback_010
ob_strutsdiagonal_061.location = (0.0, 0.0, 0.0)
ob_strutsdiagonal_061.rotation_euler = (1.571, 0.0, 1.571)
ob_strutsdiagonal_061.hide_select = True
ob_strutsdiagonal_061.lineart.crease_threshold = 0.0
_m = ob_strutsdiagonal_061.modifiers.new('Bevel', 'BEVEL')
_m.width = 0.01
_m.width_pct = 0.01
_m.limit_method = 'NONE'
_m.spread = 0.0
_m = ob_strutsdiagonal_061.modifiers.new('Mirror', 'MIRROR')
ob_strutsdiagonal_060.parent = ob_mirrorfrontback_010
ob_strutsdiagonal_060.location = (0.0, 0.0, 0.0)
ob_strutsdiagonal_060.hide_select = True
ob_strutsdiagonal_060.lineart.crease_threshold = 0.0
_m = ob_strutsdiagonal_060.modifiers.new('Bevel', 'BEVEL')
_m.width = 0.01
_m.width_pct = 0.01
_m.limit_method = 'NONE'
_m.spread = 0.0
_m = ob_strutsdiagonal_060.modifiers.new('Mirror', 'MIRROR')
_m.use_axis = (False, True, False)
ob_edges_029.parent = ob_mirrorfrontback_010
ob_edges_029.location = (0.0, 0.0, 0.0)
ob_edges_029.hide_select = True
ob_edges_029.lineart.crease_threshold = 0.0
_m = ob_edges_029.modifiers.new('Bevel', 'BEVEL')
_m.width = 0.01
_m.width_pct = 0.01
_m.limit_method = 'NONE'
_m.spread = 0.0

# ---- collection membership
col_collection_1_004.objects.link(ob_edges_030)
col_collection_1_004.objects.link(ob_strutsdiagonal_062)
col_collection_1_004.objects.link(ob_strutsdiagonal_063)
col_collection_1_004.objects.link(ob_strutsdiagonaltop_038)
col_collection_1_004.objects.link(ob_strutstop_042)
col_collection_1_004.objects.link(ob_strutstop_043)
col_collection_1_004.objects.link(ob_strutsvertical_097)
col_collection_1_004.objects.link(ob_strutsvertical_098)
col_collection_1_004.objects.link(ob_strutsdiagonaltop_039)
col_collection_1_004.objects.link(ob_camera_001)
col_collection_1_004.objects.link(ob_reference_008)
col_collection_2_004.objects.link(ob_collision_000)
col_collection_3_004.objects.link(ob_mountpoint_face_nz_001)
col_collection_3_004.objects.link(ob_mountpoint_face_nx_001)
col_collection_3_004.objects.link(ob_mountpoint_triangle_ny_001)
col_collection_3_004.objects.link(ob_mountpoint_triangle_py_001)
col_collection_4_002.objects.link(ob_mirrortopbottom_010)
col_collection_4_002.objects.link(ob_strutsdiagonaltop_035)
col_collection_4_002.objects.link(ob_strutsvertical_101)
col_collection_4_002.objects.link(ob_strutsvertical_100)
col_collection_4_002.objects.link(ob_strutstop_039)
col_collection_4_002.objects.link(ob_strutstop_038)
col_collection_4_002.objects.link(ob_strutsdiagonaltop_034)
col_collection_4_002.objects.link(ob_strutsdiagonal_059)
col_collection_4_002.objects.link(ob_strutsdiagonal_058)
col_collection_4_002.objects.link(ob_edges_004)
col_collection_4_002.objects.link(ob_mirrorleftright_010)
col_collection_4_002.objects.link(ob_strutsdiagonaltop_033)
col_collection_4_002.objects.link(ob_strutsvertical_099)
col_collection_4_002.objects.link(ob_strutsvertical_000)
col_collection_4_002.objects.link(ob_strutstop_037)
col_collection_4_002.objects.link(ob_strutstop_000)
col_collection_4_002.objects.link(ob_strutsdiagonaltop_000)
col_collection_4_002.objects.link(ob_strutsdiagonal_057)
col_collection_4_002.objects.link(ob_strutsdiagonal_056)
col_collection_4_002.objects.link(ob_edges_000)
col_collection_4_002.objects.link(ob_mirrorfrontback_010)
col_collection_4_002.objects.link(ob_strutsdiagonaltop_037)
col_collection_4_002.objects.link(ob_strutsvertical_103)
col_collection_4_002.objects.link(ob_strutsvertical_102)
col_collection_4_002.objects.link(ob_strutstop_041)
col_collection_4_002.objects.link(ob_strutstop_040)
col_collection_4_002.objects.link(ob_strutsdiagonaltop_036)
col_collection_4_002.objects.link(ob_strutsdiagonal_061)
col_collection_4_002.objects.link(ob_strutsdiagonal_060)
col_collection_4_002.objects.link(ob_edges_029)
col_collection_11_004.objects.link(ob_edges_030)

# ---- scene / render settings (as saved in the file)
scene.camera = ob_camera_001
scene.frame_start = 1; scene.frame_end = 1; scene.frame_set(0)
scene.render.engine = 'CYCLES'
scene.render.image_settings.color_depth = '16'
scene.render.resolution_x = 128
scene.render.resolution_y = 128
scene.render.fps = 30
scene.render.dither_intensity = 0.0
scene.render.film_transparent = True
scene.cycles.use_denoising = False
scene.cycles.samples = 128
scene.cycles.sampling_pattern = 'TABULATED_SOBOL'
scene.cycles.light_sampling_threshold = 0.0
scene.cycles.use_adaptive_sampling = False
scene.cycles.use_light_tree = False
scene.cycles.blur_glossy = 0.0
scene.cycles.sample_clamp_indirect = 0.0
scene.view_settings.view_transform = 'Standard'
bpy.context.view_layer.update()
